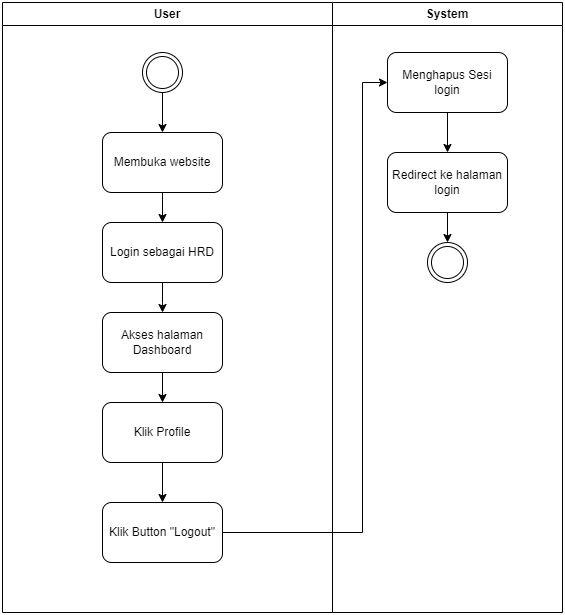

The diagram above was exported from draw.io. Its source (the exported page's mxGraphModel, read from the mxfile embedded in the PNG):
<mxGraphModel dx="1050" dy="618" grid="1" gridSize="10" guides="1" tooltips="1" connect="1" arrows="1" fold="1" page="1" pageScale="1" pageWidth="827" pageHeight="1169" math="0" shadow="0">
  <root>
    <mxCell id="0" />
    <mxCell id="1" parent="0" />
    <mxCell id="9RgKcy3qazrgBPZVISCn-1" value="User" style="swimlane;whiteSpace=wrap;html=1;startSize=23;container=0;" parent="1" vertex="1">
      <mxGeometry x="130" y="60" width="330" height="610" as="geometry" />
    </mxCell>
    <mxCell id="9RgKcy3qazrgBPZVISCn-2" style="edgeStyle=orthogonalEdgeStyle;rounded=0;orthogonalLoop=1;jettySize=auto;html=1;" parent="9RgKcy3qazrgBPZVISCn-1" source="9RgKcy3qazrgBPZVISCn-3" target="9RgKcy3qazrgBPZVISCn-5" edge="1">
      <mxGeometry relative="1" as="geometry">
        <mxPoint x="160" y="130" as="targetPoint" />
      </mxGeometry>
    </mxCell>
    <mxCell id="9RgKcy3qazrgBPZVISCn-3" value="" style="ellipse;shape=doubleEllipse;whiteSpace=wrap;html=1;aspect=fixed;container=0;" parent="9RgKcy3qazrgBPZVISCn-1" vertex="1">
      <mxGeometry x="140" y="50" width="40" height="40" as="geometry" />
    </mxCell>
    <mxCell id="9RgKcy3qazrgBPZVISCn-4" style="edgeStyle=orthogonalEdgeStyle;rounded=0;orthogonalLoop=1;jettySize=auto;html=1;entryX=0.5;entryY=0;entryDx=0;entryDy=0;" parent="9RgKcy3qazrgBPZVISCn-1" source="9RgKcy3qazrgBPZVISCn-5" target="9RgKcy3qazrgBPZVISCn-7" edge="1">
      <mxGeometry relative="1" as="geometry" />
    </mxCell>
    <mxCell id="9RgKcy3qazrgBPZVISCn-5" value="Membuka website" style="rounded=1;whiteSpace=wrap;html=1;container=0;" parent="9RgKcy3qazrgBPZVISCn-1" vertex="1">
      <mxGeometry x="100" y="130" width="120" height="60" as="geometry" />
    </mxCell>
    <mxCell id="9RgKcy3qazrgBPZVISCn-6" style="edgeStyle=orthogonalEdgeStyle;rounded=0;orthogonalLoop=1;jettySize=auto;html=1;" parent="9RgKcy3qazrgBPZVISCn-1" source="9RgKcy3qazrgBPZVISCn-7" edge="1">
      <mxGeometry relative="1" as="geometry">
        <mxPoint x="160" y="310" as="targetPoint" />
      </mxGeometry>
    </mxCell>
    <mxCell id="9RgKcy3qazrgBPZVISCn-7" value="Login sebagai HRD" style="rounded=1;whiteSpace=wrap;html=1;container=0;" parent="9RgKcy3qazrgBPZVISCn-1" vertex="1">
      <mxGeometry x="100" y="220" width="120" height="60" as="geometry" />
    </mxCell>
    <mxCell id="9RgKcy3qazrgBPZVISCn-9" value="Akses halaman Dashboard" style="rounded=1;whiteSpace=wrap;html=1;container=0;" parent="9RgKcy3qazrgBPZVISCn-1" vertex="1">
      <mxGeometry x="100" y="310" width="120" height="60" as="geometry" />
    </mxCell>
    <mxCell id="9RgKcy3qazrgBPZVISCn-26" value="Klik Profile" style="rounded=1;whiteSpace=wrap;html=1;container=0;" parent="9RgKcy3qazrgBPZVISCn-1" vertex="1">
      <mxGeometry x="100" y="400" width="120" height="60" as="geometry" />
    </mxCell>
    <mxCell id="9RgKcy3qazrgBPZVISCn-27" value="" style="edgeStyle=orthogonalEdgeStyle;rounded=0;orthogonalLoop=1;jettySize=auto;html=1;" parent="9RgKcy3qazrgBPZVISCn-1" source="9RgKcy3qazrgBPZVISCn-9" target="9RgKcy3qazrgBPZVISCn-26" edge="1">
      <mxGeometry relative="1" as="geometry" />
    </mxCell>
    <mxCell id="9RgKcy3qazrgBPZVISCn-28" value="Klik Button &quot;Logout&quot;" style="rounded=1;whiteSpace=wrap;html=1;container=0;" parent="9RgKcy3qazrgBPZVISCn-1" vertex="1">
      <mxGeometry x="100" y="500" width="120" height="60" as="geometry" />
    </mxCell>
    <mxCell id="9RgKcy3qazrgBPZVISCn-29" value="" style="edgeStyle=orthogonalEdgeStyle;rounded=0;orthogonalLoop=1;jettySize=auto;html=1;" parent="9RgKcy3qazrgBPZVISCn-1" source="9RgKcy3qazrgBPZVISCn-26" target="9RgKcy3qazrgBPZVISCn-28" edge="1">
      <mxGeometry relative="1" as="geometry" />
    </mxCell>
    <mxCell id="tagxO8mvc3T3yrJSusVL-1" value="System" style="swimlane;whiteSpace=wrap;html=1;container=0;" parent="1" vertex="1">
      <mxGeometry x="460" y="60" width="230" height="610" as="geometry" />
    </mxCell>
    <mxCell id="tagxO8mvc3T3yrJSusVL-13" value="Menghapus Sesi login" style="rounded=1;whiteSpace=wrap;html=1;container=0;" parent="tagxO8mvc3T3yrJSusVL-1" vertex="1">
      <mxGeometry x="55" y="50" width="120" height="60" as="geometry" />
    </mxCell>
    <mxCell id="tagxO8mvc3T3yrJSusVL-15" value="" style="ellipse;shape=doubleEllipse;whiteSpace=wrap;html=1;aspect=fixed;container=0;" parent="tagxO8mvc3T3yrJSusVL-1" vertex="1">
      <mxGeometry x="95" y="240" width="40" height="40" as="geometry" />
    </mxCell>
    <mxCell id="L13z_1TPFId7zmjz_IQk-3" value="" style="edgeStyle=orthogonalEdgeStyle;rounded=0;orthogonalLoop=1;jettySize=auto;html=1;" parent="tagxO8mvc3T3yrJSusVL-1" source="L13z_1TPFId7zmjz_IQk-1" target="tagxO8mvc3T3yrJSusVL-15" edge="1">
      <mxGeometry relative="1" as="geometry" />
    </mxCell>
    <mxCell id="L13z_1TPFId7zmjz_IQk-1" value="Redirect ke halaman login" style="rounded=1;whiteSpace=wrap;html=1;container=0;" parent="tagxO8mvc3T3yrJSusVL-1" vertex="1">
      <mxGeometry x="55" y="150" width="120" height="60" as="geometry" />
    </mxCell>
    <mxCell id="L13z_1TPFId7zmjz_IQk-2" value="" style="edgeStyle=orthogonalEdgeStyle;rounded=0;orthogonalLoop=1;jettySize=auto;html=1;" parent="tagxO8mvc3T3yrJSusVL-1" source="tagxO8mvc3T3yrJSusVL-13" target="L13z_1TPFId7zmjz_IQk-1" edge="1">
      <mxGeometry relative="1" as="geometry" />
    </mxCell>
    <mxCell id="tagxO8mvc3T3yrJSusVL-14" value="" style="edgeStyle=orthogonalEdgeStyle;rounded=0;orthogonalLoop=1;jettySize=auto;html=1;" parent="1" source="9RgKcy3qazrgBPZVISCn-28" target="tagxO8mvc3T3yrJSusVL-13" edge="1">
      <mxGeometry relative="1" as="geometry">
        <Array as="points">
          <mxPoint x="490" y="590" />
          <mxPoint x="490" y="140" />
        </Array>
      </mxGeometry>
    </mxCell>
  </root>
</mxGraphModel>